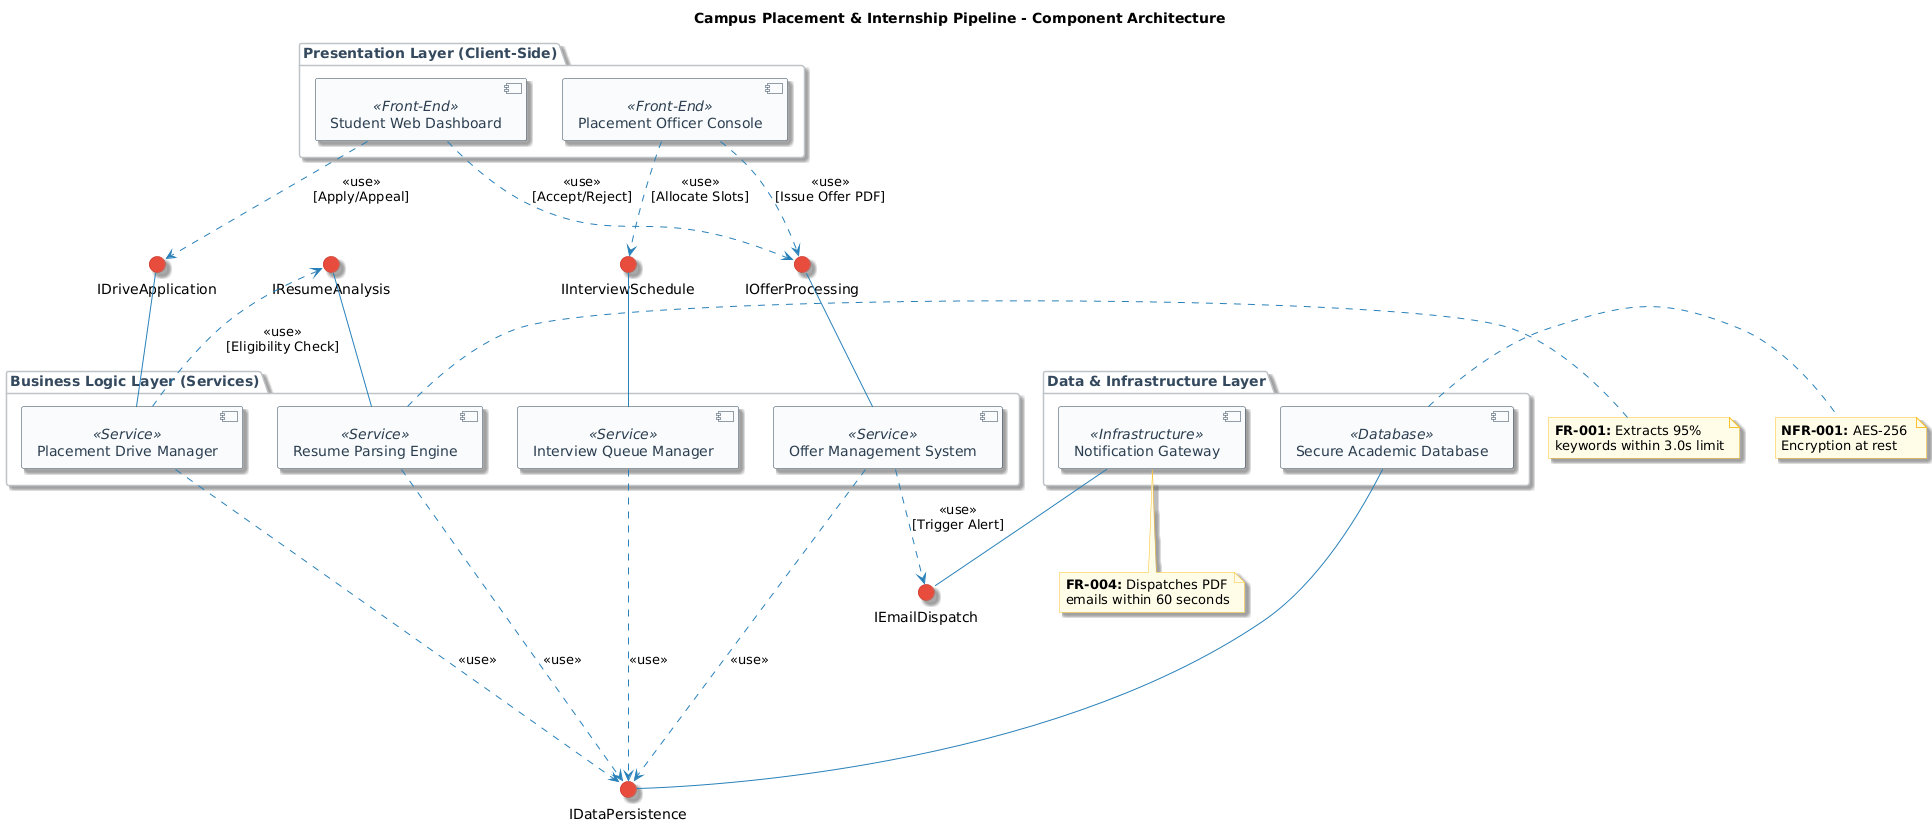

The diagram above was rendered by PlantUML. Its source (embedded in the PNG):
@startuml
title Campus Placement & Internship Pipeline - Component Architecture

' Professional Styling
skinparam componentStyle uml2
skinparam DefaultFontName Segoe UI
skinparam shadowing true
skinparam Component {
  BackgroundColor #F8FBFC
  BorderColor #2C3E50
  ArrowColor #2980B9
  FontColor #2C3E50
}
skinparam Package {
  BackgroundColor #FFFFFF
  BorderColor #BDC3C7
  FontColor #34495E
  FontSize 14
}
skinparam Interface {
  BackgroundColor #E74C3C
  BorderColor #C0392B
}
skinparam note {
  BackgroundColor #FFFDE7
  BorderColor #FBC02D
}

package "Presentation Layer (Client-Side)" {
    component "Student Web Dashboard" as StudentUI <<Front-End>>
    component "Placement Officer Console" as AdminUI <<Front-End>>
}

package "Business Logic Layer (Services)" {
    component "Placement Drive Manager" as DriveMgr <<Service>>
    component "Resume Parsing Engine" as ResumeEngine <<Service>>
    component "Interview Queue Manager" as InterviewMgr <<Service>>
    component "Offer Management System" as OfferMgr <<Service>>
}

package "Data & Infrastructure Layer" {
    component "Secure Academic Database" as DB <<Database>>
    component "Notification Gateway" as Notifier <<Infrastructure>>
}

' Define Interfaces (Ball notation)
interface "IDriveApplication" as I_Drive
interface "IResumeAnalysis" as I_Resume
interface "IInterviewSchedule" as I_Interview
interface "IOfferProcessing" as I_Offer
interface "IDataPersistence" as I_Data
interface "IEmailDispatch" as I_Email

' Provided Interfaces (Components exposing services)
I_Drive -down- DriveMgr
I_Resume -down- ResumeEngine
I_Interview -down- InterviewMgr
I_Offer -down- OfferMgr
I_Data -up- DB
I_Email -up- Notifier

' Required Interfaces (Components consuming services via dependencies)
StudentUI ..> I_Drive : <<use>>\n[Apply/Appeal]
StudentUI ..> I_Offer : <<use>>\n[Accept/Reject]

AdminUI ..> I_Interview : <<use>>\n[Allocate Slots]
AdminUI ..> I_Offer : <<use>>\n[Issue Offer PDF]

' Internal Business Logic routing
DriveMgr ..> I_Resume : <<use>>\n[Eligibility Check]

' Database persistence routing (All services require DB access)
DriveMgr ....> I_Data : <<use>>
ResumeEngine ....> I_Data : <<use>>
InterviewMgr ....> I_Data : <<use>>
OfferMgr ....> I_Data : <<use>>

' External/Infrastructure routing
OfferMgr ..> I_Email : <<use>>\n[Trigger Alert]

' Architecture Notes tying back to Non-Functional Requirements
note right of ResumeEngine
  **FR-001:** Extracts 95% 
  keywords within 3.0s limit
end note

note right of DB
  **NFR-001:** AES-256 
  Encryption at rest
end note

note bottom of Notifier
  **FR-004:** Dispatches PDF
  emails within 60 seconds
end note
@enduml